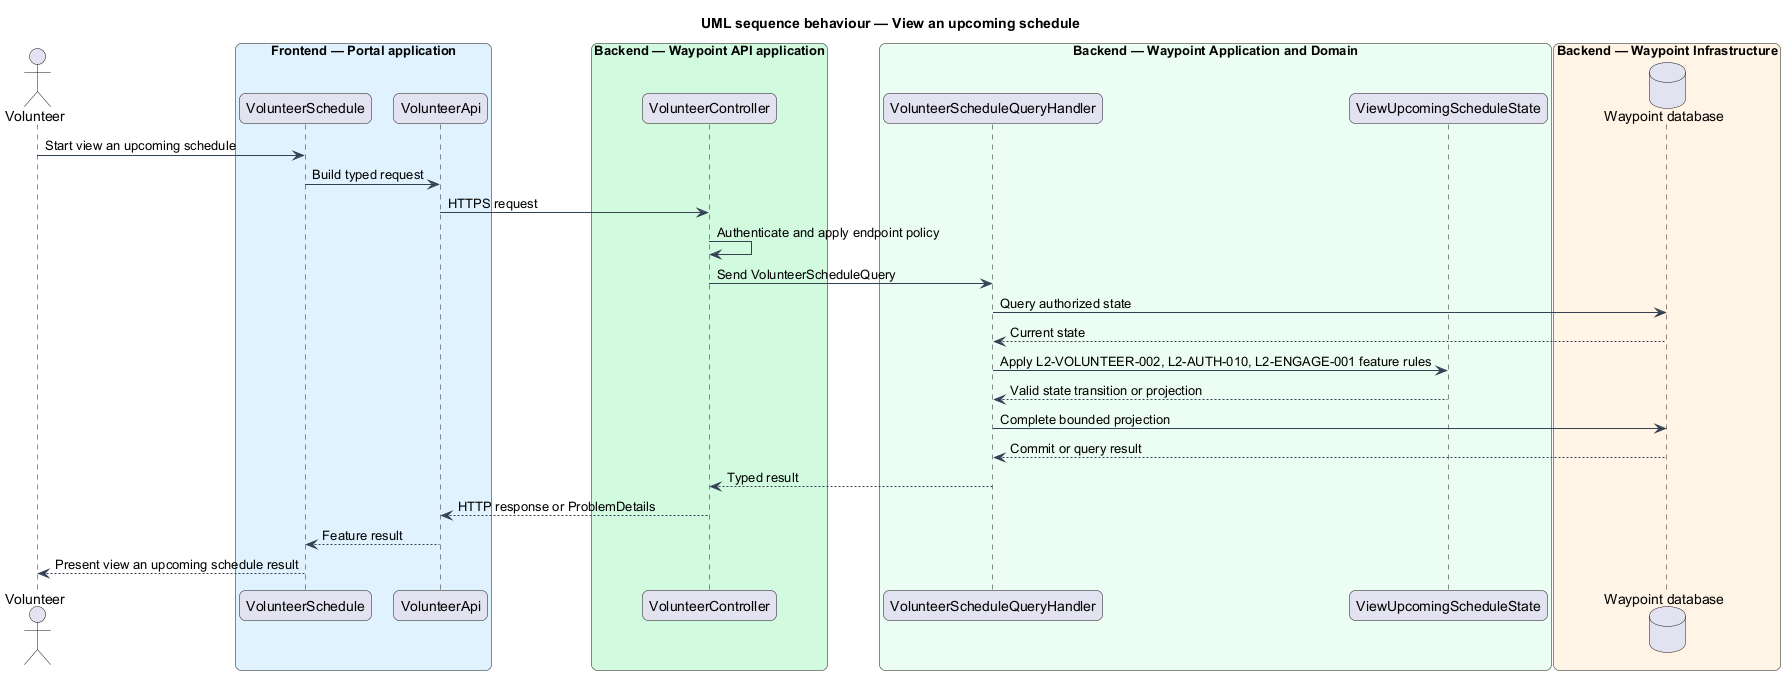

The diagram above was rendered by PlantUML. Its source (embedded in the PNG):
@startuml

title UML sequence behaviour — View an upcoming schedule
skinparam backgroundColor #FFFFFF
skinparam shadowing false
skinparam roundcorner 12
skinparam defaultFontName Arial
skinparam ArrowColor #344054
skinparam rectangle {
  BorderColor #344054
  FontColor #101828
}
skinparam package {
  BorderColor #667085
  FontColor #101828
  BackgroundColor #F9FAFB
}
actor "Volunteer" as actor
box "Frontend — Portal application" #E0F2FE
  participant "VolunteerSchedule" as page
  participant "VolunteerApi" as client
end box
box "Backend — Waypoint API application" #D1FADF
  participant "VolunteerController" as controller
end box
box "Backend — Waypoint Application and Domain" #ECFDF3
  participant "VolunteerScheduleQueryHandler" as handler
  participant "ViewUpcomingScheduleState" as entity
end box
box "Backend — Waypoint Infrastructure" #FFF4E5
  database "Waypoint database" as db
end box
actor -> page : Start view an upcoming schedule
page -> client : Build typed request
client -> controller : HTTPS request
controller -> controller : Authenticate and apply endpoint policy
controller -> handler : Send VolunteerScheduleQuery
handler -> db : Query authorized state
db --> handler : Current state
handler -> entity : Apply L2-VOLUNTEER-002, L2-AUTH-010, L2-ENGAGE-001 feature rules
entity --> handler : Valid state transition or projection
handler -> db : Complete bounded projection
db --> handler : Commit or query result
handler --> controller : Typed result
controller --> client : HTTP response or ProblemDetails
client --> page : Feature result
page --> actor : Present view an upcoming schedule result
@enduml